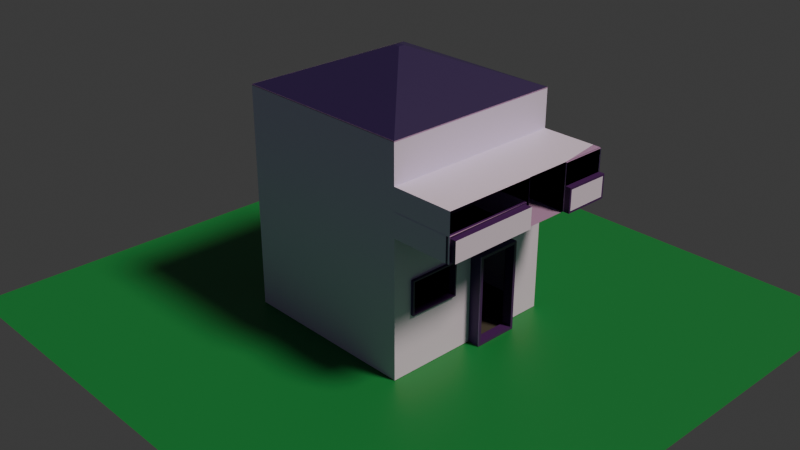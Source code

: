 # Source: house.blend  (saved by Blender 4.4.32; exported with 4.5.12 LTS)
import bpy
from mathutils import Matrix  # noqa: F401  (used for matrix-valued properties, if any)

bpy.ops.wm.read_factory_settings(use_empty=True)
scene = bpy.context.scene
scene.name = 'Scene'

# ---- collections
col_collection = bpy.data.collections.new('Collection'); scene.collection.children.link(col_collection)

# ---- materials (node trees are filled in below, after node groups)
mat_material = bpy.data.materials.new('Material')
mat_material.alpha_threshold = 0.0
mat_material.roughness = 0.5
mat_material.line_color = (0.0, 0.0, 0.0, 1.0)
mat_material_001 = bpy.data.materials.new('Material.001')
mat_material_002 = bpy.data.materials.new('Material.002')
mat_material_003 = bpy.data.materials.new('Material.003')
mat_material_004 = bpy.data.materials.new('Material.004')
mat_material_005 = bpy.data.materials.new('Material.005')

# ---- material node trees
mat_material.use_nodes = True; mat_material.node_tree.nodes.clear()
_N = mat_material.node_tree.nodes; _L = mat_material.node_tree.links
n0 = _N.new('ShaderNodeOutputMaterial'); n0.name = 'Material Output'; n0.location = (300, 300)
n1 = _N.new('ShaderNodeBsdfPrincipled'); n1.name = 'Principled BSDF'; n1.location = (10, 300)
n1.inputs[0].default_value = (0.3683, 0.2247, 0.5205, 1.0)
n1.inputs[3].default_value = 1.45
_L.new(n1.outputs[0], n0.inputs[0])
n0.is_active_output = True
mat_material_001.use_nodes = True; mat_material_001.node_tree.nodes.clear()
_N = mat_material_001.node_tree.nodes; _L = mat_material_001.node_tree.links
n0 = _N.new('ShaderNodeBsdfPrincipled'); n0.name = 'Principled BSDF'; n0.location = (10, 300)
n0.inputs[0].default_value = (0.02309, 0.009472, 0.09561, 1.0)
n1 = _N.new('ShaderNodeOutputMaterial'); n1.name = 'Material Output'; n1.location = (300, 300)
_L.new(n0.outputs[0], n1.inputs[0])
n1.is_active_output = True
mat_material_002.use_nodes = True; mat_material_002.node_tree.nodes.clear()
_N = mat_material_002.node_tree.nodes; _L = mat_material_002.node_tree.links
n0 = _N.new('ShaderNodeBsdfPrincipled'); n0.name = 'Principled BSDF'; n0.location = (10, 300)
n0.inputs[0].default_value = (0.6617, 0.5927, 1.0, 1.0)
n1 = _N.new('ShaderNodeOutputMaterial'); n1.name = 'Material Output'; n1.location = (300, 300)
_L.new(n0.outputs[0], n1.inputs[0])
n1.is_active_output = True
mat_material_003.use_nodes = True; mat_material_003.node_tree.nodes.clear()
_N = mat_material_003.node_tree.nodes; _L = mat_material_003.node_tree.links
n0 = _N.new('ShaderNodeBsdfPrincipled'); n0.name = 'Principled BSDF'; n0.location = (10, 300)
n0.inputs[0].default_value = (0.05353, 0.01038, 0.1273, 1.0)
n1 = _N.new('ShaderNodeOutputMaterial'); n1.name = 'Material Output'; n1.location = (300, 300)
_L.new(n0.outputs[0], n1.inputs[0])
n1.is_active_output = True
mat_material_004.use_nodes = True; mat_material_004.node_tree.nodes.clear()
_N = mat_material_004.node_tree.nodes; _L = mat_material_004.node_tree.links
n0 = _N.new('ShaderNodeBsdfPrincipled'); n0.name = 'Principled BSDF'; n0.location = (10, 300)
n0.inputs[0].default_value = (0.05767, 0.05044, 0.05428, 1.0)
n1 = _N.new('ShaderNodeOutputMaterial'); n1.name = 'Material Output'; n1.location = (300, 300)
_L.new(n0.outputs[0], n1.inputs[0])
n1.is_active_output = True
mat_material_005.use_nodes = True; mat_material_005.node_tree.nodes.clear()
_N = mat_material_005.node_tree.nodes; _L = mat_material_005.node_tree.links
n0 = _N.new('ShaderNodeBsdfPrincipled'); n0.name = 'Principled BSDF'; n0.location = (10, 300)
n0.inputs[0].default_value = (0.009519, 0.1855, 0.05092, 1.0)
n1 = _N.new('ShaderNodeOutputMaterial'); n1.name = 'Material Output'; n1.location = (300, 300)
_L.new(n0.outputs[0], n1.inputs[0])
n1.is_active_output = True

# ---- world
world_world = bpy.data.worlds.new('World'); scene.world = world_world
world_world.use_nodes = True; world_world.node_tree.nodes.clear()
_N = world_world.node_tree.nodes; _L = world_world.node_tree.links
n0 = _N.new('ShaderNodeOutputWorld'); n0.name = 'World Output'; n0.location = (300, 300)
n1 = _N.new('ShaderNodeBackground'); n1.name = 'Background'; n1.location = (10, 300)
n1.inputs[0].default_value = (0.05088, 0.05088, 0.05088, 1.0)
_L.new(n1.outputs[0], n0.inputs[0])
n0.is_active_output = True
world_world.color = (0.05088, 0.05088, 0.05088)
world_world.sun_shadow_jitter_overblur = 0.0

# ---- cameras
cam_camera = bpy.data.cameras.new('Camera')
cam_camera.clip_end = 100.0
cam_camera.ortho_scale = 7.314

# ---- lights
light_light = bpy.data.lights.new('Light', 'SUN')
light_light.color = (0.328, 0.2873, 0.1834)
light_light.angle = 0.1993
light_light.shadow_soft_size = 0.1
light_light.shadow_cascade_max_distance = 1000.0

# ---- meshes
me_cube = bpy.data.meshes.new('Cube')
me_cube.from_pydata([(1.0, 1.0, 1.0), (1.0, 1.0, -1.0), (1.0, -1.0, 1.0), (1.0, -1.0, -1.0), (-1.0, 1.0, 1.0), (-1.0, 1.0, -1.0), (-1.0, -1.0, 1.0), (-1.0, -1.0, -1.0), (1.0, -1.0, 1.408), (-1.0, -1.0, 1.408), (1.0, 1.0, 1.408), (-1.0, 1.0, 1.408), (1.0, -1.0, 1.42), (1.0, 0.0, -1.0), (-1.0, 0.0, 1.0), (-1.0, -1.0, 1.42), (1.0, 1.0, 1.42), (1.0, 0.0, 1.0), (-1.0, 0.0, -1.0), (-1.0, 1.0, 1.42), (0.03241, -0.03241, 1.82), (1.001, -1.001, 1.419), (-0.03241, -0.03241, 1.82), (-1.001, -1.001, 1.419), (0.03241, 0.03241, 1.82), (1.001, 1.001, 1.419), (-0.03241, 0.03241, 1.82), (-1.001, 1.001, 1.419), (1.0, 0.0, 1.408), (-1.0, 0.0, 1.408), (1.0, 0.0, 1.42), (-1.0, 0.0, 1.42), (0.03241, -2.98e-08, 1.82), (1.001, 0.0, 1.419), (-0.03241, 2.98e-08, 1.82), (-1.001, 0.0, 1.419), (-1.0, 0.5, 1.0), (1.0, 0.5, -1.0), (-1.0, 0.5, 1.408), (-1.0, 0.5, 1.42), (1.0, 0.5, 1.408), (1.0, 0.5, 1.42), (-1.0, 0.5, -1.0), (1.0, 0.5, 1.0), (1.001, 0.5005, 1.419), (-0.03241, 0.01621, 1.82), (0.03241, 0.01621, 1.82), (-1.001, 0.5005, 1.419), (1.0, 1.0, 0.0), (-1.0, -1.0, 0.0), (1.0, -1.0, 0.0), (-1.0, 1.0, 0.0), (1.0, 0.0, 0.0), (-1.0, 0.0, 0.0), (1.0, 0.5, 0.0), (-1.0, 0.5, 0.0), (1.128, 0.0, 0.0), (1.128, 0.0, -1.0), (1.128, 0.5, -1.0), (1.128, 0.5, 0.0), (1.14, 0.03108, -0.03108), (1.14, 0.03108, -0.9689), (1.14, 0.4689, -0.9689), (1.14, 0.4689, -0.03108), (1.14, 0.0, 0.0), (1.14, 0.0, -1.0), (1.14, 0.5, -1.0), (1.14, 0.5, 0.0), (1.034, 0.03108, -0.03108), (1.034, 0.03108, -0.9689), (1.034, 0.4689, -0.9689), (1.034, 0.4689, -0.03108), (1.0, -0.2276, 0.0), (1.0, -0.7932, 0.0), (1.0, -0.7949, -0.3691), (1.0, -0.2325, -0.3749), (1.002, -0.2276, 0.0), (1.002, -0.7932, 0.0), (1.002, -0.7949, -0.3691), (1.002, -0.2325, -0.3749), (1.034, -0.2438, -0.01607), (1.034, -0.7772, -0.01607), (1.034, -0.7788, -0.3532), (1.034, -0.2484, -0.3586), (1.034, -0.2276, 0.0), (1.034, -0.7932, 0.0), (1.034, -0.7949, -0.3691), (1.034, -0.2325, -0.3749), (1.034, -0.2276, 0.0), (1.034, -0.7932, 0.0), (1.034, -0.7949, -0.3691), (1.034, -0.2325, -0.3749), (0.9556, -0.2438, -0.01607), (0.9556, -0.7772, -0.01607), (0.9556, -0.7788, -0.3532), (0.9556, -0.2484, -0.3586), (-1.0, -1.0, 0.5), (1.0, 1.0, 0.5), (1.0, -1.0, 0.5), (-1.0, 1.0, 0.5), (1.0, 0.0, 0.5), (-1.0, 0.0, 0.5038), (1.0, 0.5, 0.5), (-1.0, 0.5, 0.5038), (1.674, 0.0, 1.0), (1.674, -1.0, 1.0), (1.674, -1.0, 0.5), (1.674, 0.0, 0.5), (1.669, 0.5, 1.0), (1.669, 0.0, 1.0), (1.669, 0.0, 0.5), (1.669, 0.5, 0.5), (1.668, 1.0, 1.0), (1.668, 0.5, 1.0), (1.668, 1.0, 0.5), (1.668, 0.5, 0.5), (1.004, -1.002, 0.5), (1.004, -1.002, 0.7581), (1.004, -0.0006393, 0.5), (1.004, -0.0006393, 0.7581), (1.633, -1.002, 0.5), (1.633, -1.002, 0.7581), (1.633, -0.0006393, 0.5), (1.633, -0.0006393, 0.7581), (1.655, -0.0203, 0.7385), (1.655, -0.0203, 0.5197), (1.655, -0.982, 0.5197), (1.655, -0.982, 0.7385), (1.655, -0.0006393, 0.7581), (1.655, -0.0006393, 0.5), (1.655, -1.002, 0.5), (1.655, -1.002, 0.7581), (1.656, -0.002212, 0.7581), (1.656, -0.002212, 0.5), (1.671, -0.9909, 0.5), (1.671, -0.9909, 0.7581), (1.68, 1.0, 0.5012), (1.68, 0.5005, 0.5012), (1.002, 1.0, 0.5012), (1.002, 0.5005, 0.5012), (1.68, 1.0, 0.9939), (1.68, 0.5005, 0.9939), (1.002, 1.0, 0.9939), (1.002, 0.5005, 0.9939), (1.668, 0.5078, 1.0), (1.584, 1.0, 1.0), (1.668, 1.0, 0.9947), (1.68, 1.0, 0.7565), (1.68, 0.5005, 0.7608), (1.667, 0.5005, 0.9939), (1.74, 0.979, 0.5222), (1.74, 0.5215, 0.5222), (1.74, 0.5215, 0.7396), (1.74, 0.979, 0.7356), (1.728, -0.0203, 0.7385), (1.728, -0.0203, 0.5197), (1.728, -0.982, 0.5197), (1.728, -0.982, 0.7385), (1.74, 1.0, 0.5012), (1.74, 0.5005, 0.5012), (1.74, 0.5005, 0.7608), (1.74, 1.0, 0.7565), (1.74, 1.0, 0.5012), (1.74, 0.5005, 0.5012), (1.74, 0.5005, 0.7608), (1.74, 1.0, 0.7565), (1.002, 0.6925, 0.5012), (1.002, 0.8806, 0.5012), (1.74, 0.638, 0.7386), (1.668, 0.8629, 1.0), (1.668, 0.6047, 1.0), (1.74, 0.6365, 0.7596), (1.651, 0.6059, 1.0), (1.607, 0.8634, 1.0), (1.002, 0.665, 0.848), (1.002, 0.8721, 0.8503), (1.109, 0.665, 0.848), (1.109, 0.8721, 0.8503), (1.109, 0.8806, 0.5012), (1.131, 0.6932, 0.5019), (1.131, 0.8793, 0.5019), (1.131, 0.6659, 0.8453), (1.109, 0.665, 0.848), (1.109, 0.8721, 0.8503), (1.109, 0.8806, 0.5012), (1.131, 0.6925, 0.5012), (1.131, 0.8806, 0.5012), (1.131, 0.665, 0.848), (1.109, 0.665, 0.848), (1.109, 0.8721, 0.8503), (1.109, 0.8806, 0.5012), (0.0, 0.0, 0.0), (0.0, 0.0, 0.0), (0.0, 0.0, 0.0), (0.0, 0.0, 0.0), (0.0, 0.0, 0.0), (0.0, 0.0, 0.0), (0.0, 0.0, 0.0), (0.0, 0.0, 0.0)], [(184, 182), (180, 181)], [(6, 2, 8, 9), (98, 2, 6, 96), (103, 36, 4, 99), (18, 13, 3, 7), (100, 17, 104, 107), (99, 4, 0, 97), (14, 6, 9, 29), (43, 0, 10, 40), (0, 4, 11, 10), (40, 10, 16, 41), (29, 9, 15, 31), (10, 11, 19, 16), (47, 27, 19, 39), (32, 34, 22, 20), (21, 23, 15, 12), (27, 25, 16, 19), (44, 33, 30, 41), (9, 8, 12, 15), (20, 22, 23, 21), (32, 20, 21, 33), (45, 26, 27, 47), (26, 24, 25, 27), (33, 21, 12, 30), (22, 34, 35, 23), (46, 32, 33, 44), (46, 45, 34, 32), (23, 35, 31, 15), (38, 29, 31, 39), (8, 28, 30, 12), (2, 17, 28, 8), (36, 14, 29, 38), (43, 17, 109, 108), (42, 37, 13, 18), (96, 6, 14, 101), (5, 1, 37, 42), (97, 0, 145, 146, 114), (4, 36, 38, 11), (11, 38, 39, 19), (24, 26, 45, 46), (24, 46, 44, 25), (34, 45, 47, 35), (25, 44, 41, 16), (35, 47, 39, 31), (28, 40, 41, 30), (17, 43, 40, 28), (101, 14, 36, 103), (18, 53, 55, 42), (1, 48, 54, 37), (7, 49, 53, 18), (13, 37, 58, 57), (5, 51, 48, 1), (13, 52, 72, 75, 74, 73, 50, 3), (42, 55, 51, 5), (3, 50, 49, 7), (59, 56, 64, 67), (52, 13, 57, 56), (37, 54, 59, 58), (54, 52, 56, 59), (61, 62, 70, 69), (57, 58, 66, 65), (58, 59, 67, 66), (56, 57, 65, 64), (61, 60, 64, 65), (62, 61, 65, 66), (63, 62, 66, 67), (60, 63, 67, 64), (62, 63, 71, 70), (60, 61, 69, 68), (63, 60, 68, 71), (79, 76, 84, 87), (75, 72, 76, 79), (73, 74, 78, 77), (74, 75, 79, 78), (72, 73, 77, 76), (82, 83, 95, 94), (77, 78, 86, 85), (78, 79, 87, 86), (76, 77, 85, 84), (89, 88, 84, 85), (90, 89, 85, 86), (91, 90, 86, 87), (88, 91, 87, 84), (81, 80, 88, 89), (82, 81, 89, 90), (83, 82, 90, 91), (80, 83, 91, 88), (80, 81, 93, 92), (83, 80, 92, 95), (81, 82, 94, 93), (53, 101, 103, 55), (48, 97, 102, 54), (49, 96, 101, 53), (54, 102, 100, 52), (51, 99, 97, 48), (52, 100, 98, 50, 73, 72), (55, 103, 99, 51), (50, 98, 96, 49), (2, 98, 106, 105), (98, 100, 107, 106), (17, 2, 105, 104), (102, 43, 108, 111), (17, 100, 110, 109), (100, 102, 111, 110), (43, 102, 115, 113), (0, 43, 113, 144, 172, 173, 145), (102, 97, 114, 115), (102, 99, 97), (101, 100, 102, 103), (100, 101, 96), (103, 102, 99), (116, 117, 119, 118), (118, 119, 123, 122), (121, 120, 130, 131), (120, 121, 117, 116), (118, 122, 120, 116), (127, 126, 156, 157), (120, 122, 129, 130), (123, 121, 131, 128), (122, 123, 128, 129), (132, 133, 129, 128), (133, 134, 130, 129), (135, 132, 128, 131), (134, 135, 131, 130), (124, 125, 133, 132), (125, 126, 134, 133), (127, 124, 132, 135), (126, 127, 135, 134), (136, 137, 139, 166, 167, 138), (138, 167, 175, 174, 166, 139, 143, 142), (142, 143, 149, 141, 140), (138, 142, 140, 147, 136), (143, 139, 137, 148, 149), (136, 147, 161, 158), (145, 173, 169, 112), (146, 145, 112), (149, 148, 141), (152, 151, 150, 153, 168), (148, 137, 159, 160), (147, 148, 160, 161), (137, 136, 158, 159), (155, 154, 157, 156), (126, 125, 155, 156), (124, 127, 157, 154), (125, 124, 154, 155), (162, 163, 159, 158), (163, 164, 160, 159), (165, 162, 158, 161), (164, 171, 165, 161, 160), (150, 151, 163, 162), (151, 152, 164, 163), (153, 150, 162, 165), (152, 168, 171, 164), (166, 174, 187, 185), (171, 168, 153, 165), (169, 173, 172, 170), (170, 172, 144), (175, 167, 184, 183), (174, 175, 183, 182), (167, 166, 185, 186), (189, 188, 182, 183), (190, 189, 183, 184), (179, 180, 186, 185), (181, 179, 185, 187), (177, 176, 188, 189), (178, 177, 189, 190), (191, 192, 194, 193), (193, 194, 198, 197), (197, 198, 196, 195), (195, 196, 192, 191), (193, 197, 195, 191), (198, 194, 192, 196)])
me_cube.polygons.foreach_set('material_index', [2, 2, 0, 4, 0, 2, 0, 2, 2, 0, 0, 0, 0, 1, 0, 0, 0, 0, 1, 1, 1, 1, 0, 1, 1, 1, 0, 0, 0, 2, 0, 2, 4, 0, 4, 0, 0, 0, 1, 1, 1, 0, 0, 0, 2, 0, 0, 2, 0, 3, 2, 2, 0, 2, 3, 3, 3, 3, 3, 0, 0, 0, 3, 3, 3, 3, 3, 3, 0, 3, 0, 0, 0, 0, 3, 3, 0, 3, 0, 0, 0, 0, 3, 3, 3, 3, 0, 3, 3, 0, 2, 0, 2, 2, 2, 0, 2, 2, 0, 2, 0, 0, 0, 0, 2, 0, 4, 4, 4, 4, 0, 0, 3, 2, 0, 3, 0, 3, 0, 0, 0, 0, 0, 3, 0, 3, 0, 0, 0, 0, 2, 0, 3, 0, 0, 0, 2, 3, 3, 3, 2, 3, 3, 3, 0, 0, 0, 0, 3, 3, 3, 3, 0, 3, 0, 0, 0, 0, 0, 0, 0, 0, 0, 0, 0, 0, 0, 0, 0, 0, 0])
_uv = me_cube.uv_layers.new(name='UVMap')
_uv.uv.foreach_set('vector', [0.625, 1.0, 0.625, 0.75, 0.625, 0.75, 0.625, 1.0, 0.5625, 0.75, 0.625, 0.75, 0.625, 1.0, 0.5625, 1.0, 0.563, 0.1875, 0.625, 0.1875, 0.625, 0.25, 0.5625, 0.25, 0.125, 0.625, 0.375, 0.625, 0.375, 0.75, 0.125, 0.75, 0.5625, 0.625, 0.625, 0.625, 0.625, 0.625, 0.5625, 0.625, 0.5625, 0.25, 0.625, 0.25, 0.625, 0.5, 0.5625, 0.5, 0.625, 0.125, 0.625, 0.0, 0.625, 0.0, 0.625, 0.125, 0.625, 0.5625, 0.625, 0.5, 0.625, 0.5, 0.625, 0.5625, 0.625, 0.5, 0.625, 0.25, 0.625, 0.25, 0.625, 0.5, 0.625, 0.5625, 0.625, 0.5, 0.625, 0.5, 0.625, 0.5625, 0.625, 0.125, 0.625, 0.0, 0.625, 0.0, 0.625, 0.125, 0.625, 0.5, 0.625, 0.25, 0.625, 0.25, 0.625, 0.5, 0.8751, 0.5624, 0.8751, 0.4999, 0.875, 0.5, 0.875, 0.5625, 0.7459, 0.625, 0.7541, 0.625, 0.7541, 0.6291, 0.7459, 0.6291, 0.6249, 0.7501, 0.8751, 0.7501, 0.875, 0.75, 0.625, 0.75, 0.8751, 0.4999, 0.6249, 0.4999, 0.625, 0.5, 0.875, 0.5, 0.6249, 0.5624, 0.6249, 0.625, 0.625, 0.625, 0.625, 0.5625, 0.625, 1.0, 0.625, 0.75, 0.625, 0.75, 0.625, 1.0, 0.7459, 0.6291, 0.7541, 0.6291, 0.8751, 0.7501, 0.6249, 0.7501, 0.7459, 0.625, 0.7459, 0.6291, 0.6249, 0.7501, 0.6249, 0.625, 0.7541, 0.623, 0.7541, 0.6209, 0.8751, 0.4999, 0.8751, 0.5624, 0.7541, 0.6209, 0.7459, 0.6209, 0.6249, 0.4999, 0.8751, 0.4999, 0.6249, 0.625, 0.6249, 0.7501, 0.625, 0.75, 0.625, 0.625, 0.7541, 0.6291, 0.7541, 0.625, 0.8751, 0.625, 0.8751, 0.7501, 0.7459, 0.623, 0.7459, 0.625, 0.6249, 0.625, 0.6249, 0.5624, 0.7459, 0.623, 0.7541, 0.623, 0.7541, 0.625, 0.7459, 0.625, 0.8751, 0.7501, 0.8751, 0.625, 0.875, 0.625, 0.875, 0.75, 0.625, 0.1875, 0.625, 0.125, 0.625, 0.125, 0.625, 0.1875, 0.625, 0.75, 0.625, 0.625, 0.625, 0.625, 0.625, 0.75, 0.625, 0.75, 0.625, 0.625, 0.625, 0.625, 0.625, 0.75, 0.625, 0.1875, 0.625, 0.125, 0.625, 0.125, 0.625, 0.1875, 0.625, 0.5625, 0.625, 0.625, 0.625, 0.625, 0.625, 0.5625, 0.125, 0.5625, 0.375, 0.5625, 0.375, 0.625, 0.125, 0.625, 0.5625, 0.0, 0.625, 0.0, 0.625, 0.125, 0.563, 0.125, 0.125, 0.5, 0.375, 0.5, 0.375, 0.5625, 0.125, 0.5625, 0.5625, 0.5, 0.625, 0.5, 0.625, 0.5, 0.6243, 0.5, 0.5625, 0.5, 0.625, 0.25, 0.625, 0.1875, 0.625, 0.1875, 0.625, 0.25, 0.625, 0.25, 0.625, 0.1875, 0.625, 0.1875, 0.625, 0.25, 0.7459, 0.6209, 0.7541, 0.6209, 0.7541, 0.623, 0.7459, 0.623, 0.7459, 0.6209, 0.7459, 0.623, 0.6249, 0.5624, 0.6249, 0.4999, 0.7541, 0.625, 0.7541, 0.623, 0.8751, 0.5624, 0.8751, 0.625, 0.6249, 0.4999, 0.6249, 0.5624, 0.625, 0.5625, 0.625, 0.5, 0.8751, 0.625, 0.8751, 0.5624, 0.875, 0.5625, 0.875, 0.625, 0.625, 0.625, 0.625, 0.5625, 0.625, 0.5625, 0.625, 0.625, 0.625, 0.625, 0.625, 0.5625, 0.625, 0.5625, 0.625, 0.625, 0.563, 0.125, 0.625, 0.125, 0.625, 0.1875, 0.563, 0.1875, 0.375, 0.125, 0.5, 0.125, 0.5, 0.1875, 0.375, 0.1875, 0.375, 0.5, 0.5, 0.5, 0.5, 0.5625, 0.375, 0.5625, 0.375, 0.0, 0.5, 0.0, 0.5, 0.125, 0.375, 0.125, 0.375, 0.625, 0.375, 0.5625, 0.375, 0.5625, 0.375, 0.625, 0.375, 0.25, 0.5, 0.25, 0.5, 0.5, 0.375, 0.5, 0.375, 0.625, 0.5, 0.625, 0.5, 0.6534, 0.4531, 0.6541, 0.4539, 0.7244, 0.5, 0.7242, 0.5, 0.75, 0.375, 0.75, 0.375, 0.1875, 0.5, 0.1875, 0.5, 0.25, 0.375, 0.25, 0.375, 0.75, 0.5, 0.75, 0.5, 1.0, 0.375, 1.0, 0.5, 0.5625, 0.5, 0.625, 0.5, 0.625, 0.5, 0.5625, 0.5, 0.625, 0.375, 0.625, 0.375, 0.625, 0.5, 0.625, 0.375, 0.5625, 0.5, 0.5625, 0.5, 0.5625, 0.375, 0.5625, 0.5, 0.5625, 0.5, 0.625, 0.5, 0.625, 0.5, 0.5625, 0.3789, 0.6211, 0.3789, 0.5664, 0.3789, 0.5664, 0.3789, 0.6211, 0.375, 0.625, 0.375, 0.5625, 0.375, 0.5625, 0.375, 0.625, 0.375, 0.5625, 0.5, 0.5625, 0.5, 0.5625, 0.375, 0.5625, 0.5, 0.625, 0.375, 0.625, 0.375, 0.625, 0.5, 0.625, 0.3789, 0.6211, 0.4961, 0.6211, 0.5, 0.625, 0.375, 0.625, 0.3789, 0.5664, 0.3789, 0.6211, 0.375, 0.625, 0.375, 0.5625, 0.4961, 0.5664, 0.3789, 0.5664, 0.375, 0.5625, 0.5, 0.5625, 0.4961, 0.6211, 0.4961, 0.5664, 0.5, 0.5625, 0.5, 0.625, 0.3789, 0.5664, 0.4961, 0.5664, 0.4961, 0.5664, 0.3789, 0.5664, 0.4961, 0.6211, 0.3789, 0.6211, 0.3789, 0.6211, 0.4961, 0.6211, 0.4961, 0.5664, 0.4961, 0.6211, 0.4961, 0.6211, 0.4961, 0.5664, 0.4531, 0.6541, 0.5, 0.6534, 0.5, 0.6534, 0.4531, 0.6541, 0.4531, 0.6541, 0.5, 0.6534, 0.5, 0.6534, 0.4531, 0.6541, 0.5, 0.7242, 0.4539, 0.7244, 0.4539, 0.7244, 0.5, 0.7242, 0.4539, 0.7244, 0.4531, 0.6541, 0.4531, 0.6541, 0.4539, 0.7244, 0.5, 0.6534, 0.5, 0.7242, 0.5, 0.7242, 0.5, 0.6534, 0.4559, 0.7223, 0.4552, 0.656, 0.4552, 0.656, 0.4559, 0.7223, 0.5, 0.7242, 0.4539, 0.7244, 0.4539, 0.7244, 0.5, 0.7242, 0.4539, 0.7244, 0.4531, 0.6541, 0.4531, 0.6541, 0.4539, 0.7244, 0.5, 0.6534, 0.5, 0.7242, 0.5, 0.7242, 0.5, 0.6534, 0.5, 0.7242, 0.5, 0.6534, 0.5, 0.6534, 0.5, 0.7242, 0.4539, 0.7244, 0.5, 0.7242, 0.5, 0.7242, 0.4539, 0.7244, 0.4531, 0.6541, 0.4539, 0.7244, 0.4539, 0.7244, 0.4531, 0.6541, 0.5, 0.6534, 0.4531, 0.6541, 0.4531, 0.6541, 0.5, 0.6534, 0.498, 0.7222, 0.498, 0.6555, 0.5, 0.6534, 0.5, 0.7242, 0.4559, 0.7223, 0.498, 0.7222, 0.5, 0.7242, 0.4539, 0.7244, 0.4552, 0.656, 0.4559, 0.7223, 0.4539, 0.7244, 0.4531, 0.6541, 0.498, 0.6555, 0.4552, 0.656, 0.4531, 0.6541, 0.5, 0.6534, 0.498, 0.6555, 0.498, 0.7222, 0.498, 0.7222, 0.498, 0.6555, 0.4552, 0.656, 0.498, 0.6555, 0.498, 0.6555, 0.4552, 0.656, 0.498, 0.7222, 0.4559, 0.7223, 0.4559, 0.7223, 0.498, 0.7222, 0.5, 0.125, 0.563, 0.125, 0.563, 0.1875, 0.5, 0.1875, 0.5, 0.5, 0.5625, 0.5, 0.5625, 0.5625, 0.5, 0.5625, 0.5, 0.0, 0.5625, 0.0, 0.563, 0.125, 0.5, 0.125, 0.5, 0.5625, 0.5625, 0.5625, 0.5625, 0.625, 0.5, 0.625, 0.5, 0.25, 0.5625, 0.25, 0.5625, 0.5, 0.5, 0.5, 0.5, 0.625, 0.5625, 0.625, 0.5625, 0.75, 0.5, 0.75, 0.5, 0.7242, 0.5, 0.6534, 0.5, 0.1875, 0.563, 0.1875, 0.5625, 0.25, 0.5, 0.25, 0.5, 0.75, 0.5625, 0.75, 0.5625, 1.0, 0.5, 1.0, 0.625, 0.75, 0.5625, 0.75, 0.5625, 0.75, 0.625, 0.75, 0.5625, 0.75, 0.5625, 0.625, 0.5625, 0.625, 0.5625, 0.75, 0.625, 0.625, 0.625, 0.75, 0.625, 0.75, 0.625, 0.625, 0.5625, 0.5625, 0.625, 0.5625, 0.625, 0.5625, 0.5625, 0.5625, 0.625, 0.625, 0.5625, 0.625, 0.5625, 0.625, 0.625, 0.625, 0.5625, 0.625, 0.5625, 0.5625, 0.5625, 0.5625, 0.5625, 0.625, 0.625, 0.5625, 0.5625, 0.5625, 0.5625, 0.5625, 0.625, 0.5625, 0.625, 0.5, 0.625, 0.5625, 0.625, 0.5625, 0.625, 0.5615, 0.625, 0.5493, 0.625, 0.5171, 0.625, 0.5, 0.5625, 0.5625, 0.5625, 0.5, 0.5625, 0.5, 0.5625, 0.5625, 0.5625, 0.5625, 0.5625, 0.25, 0.5625, 0.5, 0.563, 0.125, 0.5625, 0.625, 0.5625, 0.5625, 0.563, 0.1875, 0.5625, 0.625, 0.563, 0.125, 0.5625, 0.0, 0.563, 0.1875, 0.5625, 0.5625, 0.5625, 0.25, 0.375, 0.0, 0.625, 0.0, 0.625, 0.25, 0.375, 0.25, 0.375, 0.25, 0.625, 0.25, 0.625, 0.5, 0.375, 0.5, 0.625, 0.75, 0.375, 0.75, 0.375, 0.75, 0.625, 0.75, 0.375, 0.75, 0.625, 0.75, 0.625, 1.0, 0.375, 1.0, 0.125, 0.5, 0.375, 0.5, 0.375, 0.75, 0.125, 0.75, 0.606, 0.7451, 0.394, 0.7451, 0.394, 0.7451, 0.606, 0.7451, 0.375, 0.75, 0.375, 0.5, 0.375, 0.5, 0.375, 0.75, 0.625, 0.5, 0.625, 0.75, 0.625, 0.75, 0.625, 0.5, 0.375, 0.5, 0.625, 0.5, 0.625, 0.5, 0.375, 0.5, 0.0, 0.0, 0.0, 0.0, 0.0, 0.0, 0.0, 0.0, 0.375, 0.5, 0.375, 0.75, 0.375, 0.75, 0.375, 0.5, 0.625, 0.75, 0.625, 0.5, 0.625, 0.5, 0.625, 0.75, 0.0, 0.0, 0.0, 0.0, 0.0, 0.0, 0.0, 0.0, 0.606, 0.5049, 0.394, 0.5049, 0.375, 0.5, 0.625, 0.5, 0.394, 0.5049, 0.394, 0.7451, 0.375, 0.75, 0.375, 0.5, 0.606, 0.7451, 0.606, 0.5049, 0.625, 0.5, 0.625, 0.75, 0.394, 0.7451, 0.606, 0.7451, 0.625, 0.75, 0.375, 0.75, 0.375, 0.0, 0.625, 0.0, 0.625, 0.25, 0.5289, 0.25, 0.4348, 0.25, 0.375, 0.25, 0.375, 0.25, 0.4348, 0.25, 0.439, 0.4271, 0.5427, 0.426, 0.5289, 0.25, 0.625, 0.25, 0.625, 0.5, 0.375, 0.5, 0.375, 0.5, 0.625, 0.5, 0.625, 0.7452, 0.625, 0.75, 0.375, 0.75, 0.125, 0.5, 0.375, 0.5, 0.375, 0.75, 0.2545, 0.75, 0.125, 0.75, 0.625, 0.5, 0.875, 0.5, 0.875, 0.75, 0.7433, 0.75, 0.625, 0.7452, 0.125, 0.75, 0.2545, 0.75, 0.2545, 0.75, 0.125, 0.75, 0.625, 0.5, 0.625, 0.5171, 0.625, 0.5171, 0.625, 0.5, 0.6243, 0.5, 0.625, 0.5, 0.625, 0.5, 0.625, 0.7452, 0.7433, 0.75, 0.625, 0.75, 0.6145, 0.8791, 0.6145, 0.9893, 0.3855, 0.9893, 0.3855, 0.8811, 0.5562, 0.8796, 0.7433, 0.75, 0.875, 0.75, 0.875, 0.75, 0.7433, 0.75, 0.0, 0.0, 0.0, 0.0, 0.0, 0.0, 0.0, 0.0, 0.625, 0.0, 0.375, 0.0, 0.375, 0.0, 0.625, 0.0, 0.394, 0.5049, 0.606, 0.5049, 0.606, 0.7451, 0.394, 0.7451, 0.394, 0.7451, 0.394, 0.5049, 0.394, 0.5049, 0.394, 0.7451, 0.606, 0.5049, 0.606, 0.7451, 0.606, 0.7451, 0.606, 0.5049, 0.394, 0.5049, 0.606, 0.5049, 0.606, 0.5049, 0.394, 0.5049, 0.375, 1.0, 0.625, 1.0, 0.625, 1.0, 0.375, 1.0, 0.0, 0.0, 0.0, 0.0, 0.0, 0.0, 0.0, 0.0, 0.0, 0.0, 0.0, 0.0, 0.0, 0.0, 0.0, 0.0, 0.625, 0.8683, 0.5569, 0.8689, 0.375, 0.8705, 0.375, 0.8705, 0.625, 0.8683, 0.3855, 0.9893, 0.6145, 0.9893, 0.625, 1.0, 0.375, 1.0, 0.6145, 0.9893, 0.6145, 0.8791, 0.625, 0.8683, 0.625, 1.0, 0.3855, 0.8811, 0.3855, 0.9893, 0.375, 1.0, 0.375, 0.8705, 0.6145, 0.8791, 0.5562, 0.8796, 0.5569, 0.8689, 0.625, 0.8683, 0.5289, 0.25, 0.5427, 0.426, 0.5427, 0.426, 0.5289, 0.25, 0.5569, 0.8689, 0.5562, 0.8796, 0.3855, 0.8811, 0.375, 0.8705, 0.625, 0.5171, 0.625, 0.5171, 0.625, 0.5493, 0.625, 0.5494, 0.625, 0.5494, 0.625, 0.5493, 0.625, 0.5615, 0.439, 0.4271, 0.4348, 0.25, 0.4348, 0.25, 0.439, 0.4271, 0.5427, 0.426, 0.439, 0.4271, 0.439, 0.4271, 0.5427, 0.426, 0.4348, 0.25, 0.5289, 0.25, 0.5289, 0.25, 0.4348, 0.25, 0.439, 0.4271, 0.5427, 0.426, 0.5427, 0.426, 0.439, 0.4271, 0.4348, 0.25, 0.439, 0.4271, 0.439, 0.4271, 0.4348, 0.25, 0.5286, 0.2503, 0.4354, 0.2503, 0.4348, 0.25, 0.5289, 0.25, 0.5422, 0.4246, 0.5286, 0.2503, 0.5289, 0.25, 0.5427, 0.426, 0.439, 0.4271, 0.5427, 0.426, 0.5427, 0.426, 0.439, 0.4271, 0.4348, 0.25, 0.439, 0.4271, 0.439, 0.4271, 0.4348, 0.25, 0.375, 0.0, 0.625, 0.0, 0.625, 0.25, 0.375, 0.25, 0.375, 0.25, 0.625, 0.25, 0.625, 0.5, 0.375, 0.5, 0.375, 0.5, 0.625, 0.5, 0.625, 0.75, 0.375, 0.75, 0.375, 0.75, 0.625, 0.75, 0.625, 1.0, 0.375, 1.0, 0.125, 0.5, 0.375, 0.5, 0.375, 0.75, 0.125, 0.75, 0.625, 0.5, 0.875, 0.5, 0.875, 0.75, 0.625, 0.75])
me_cube.materials.append(mat_material)
me_cube.materials.append(mat_material_001)
me_cube.materials.append(mat_material_002)
me_cube.materials.append(mat_material_003)
me_cube.materials.append(mat_material_004)
me_cube.use_mirror_vertex_groups = False
me_cube.update()
me_plane = bpy.data.meshes.new('Plane')
me_plane.from_pydata([(-1.044, -1.007, 0.3133), (0.9563, -1.007, 0.3133), (-1.044, 0.9926, 0.3133), (0.9563, 0.9926, 0.3133)], [], [(0, 1, 3, 2)])
_uv = me_plane.uv_layers.new(name='UVMap')
_uv.uv.foreach_set('vector', [0.0, 0.0, 1.0, 0.0, 1.0, 1.0, 0.0, 1.0])
me_plane.materials.append(mat_material_005)
me_plane.update()

# ---- objects
ob_cube = bpy.data.objects.new('Cube', me_cube)
ob_light = bpy.data.objects.new('Light', light_light)
ob_camera = bpy.data.objects.new('Camera', cam_camera)
ob_plane = bpy.data.objects.new('Plane', me_plane)

# ---- transforms, parenting, visibility, modifiers, constraints
ob_cube.location = (0.0, 0.0, 0.0)
ob_cube.lock_rotations_4d = False
ob_cube.empty_display_type = 'ARROWS'
ob_cube.lineart.crease_threshold = 0.0
ob_light.location = (4.728, 3.451, 3.88)
ob_light.rotation_euler = (0.6503, 0.05522, 1.866)
ob_light.lock_rotations_4d = False
ob_light.empty_display_type = 'ARROWS'
ob_light.color = (0.0, 0.0, 0.0, 0.0)
ob_light.lineart.crease_threshold = 0.0
ob_camera.location = (7.359, -6.926, 4.958)
ob_camera.rotation_euler = (1.109, 0.0, 0.8149)
ob_camera.lock_rotations_4d = False
ob_camera.empty_display_type = 'ARROWS'
ob_camera.color = (0.0, 0.0, 0.0, 0.0)
ob_camera.display_type = 'WIRE'
ob_camera.lineart.crease_threshold = 0.0
ob_plane.location = (0.0, 0.0, 0.0)
ob_plane.scale = (-3.205, -3.205, -3.205)
_m = ob_plane.modifiers.new('ParticleSystem', 'PARTICLE_SYSTEM')

# ---- collection membership
col_collection.objects.link(ob_cube)
col_collection.objects.link(ob_light)
col_collection.objects.link(ob_camera)
col_collection.objects.link(ob_plane)

# ---- scene / render settings (as saved in the file)
scene.camera = ob_camera
scene.frame_start = 1; scene.frame_end = 250; scene.frame_set(1)
scene.render.engine = 'BLENDER_EEVEE_NEXT'
bpy.context.view_layer.update()
